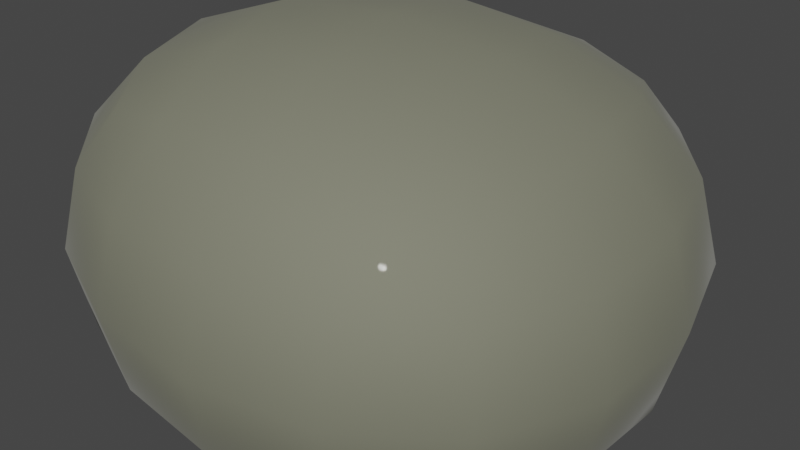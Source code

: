 # Source: rocks2.blend  (saved by Blender 2.91.10; exported with 4.5.12 LTS)
import bpy
from mathutils import Matrix  # noqa: F401  (used for matrix-valued properties, if any)

bpy.ops.wm.read_factory_settings(use_empty=True)
scene = bpy.context.scene
scene.name = 'Scene'

# ---- collections
col_collection = bpy.data.collections.new('Collection'); scene.collection.children.link(col_collection)

# ---- materials (node trees are filled in below, after node groups)
mat_material = bpy.data.materials.new('Material')
mat_material.alpha_threshold = 0.0
mat_material.use_transparent_shadow = False
mat_material.line_color = (0.0, 0.0, 0.0, 1.0)

# ---- material node trees
mat_material.use_nodes = True; mat_material.node_tree.nodes.clear()
_N = mat_material.node_tree.nodes; _L = mat_material.node_tree.links
n0 = _N.new('ShaderNodeOutputMaterial'); n0.name = 'Material Output'; n0.location = (300, 300)
n1 = _N.new('ShaderNodeBsdfPrincipled'); n1.name = 'Principled BSDF'; n1.location = (10, 300)
n1.distribution = 'GGX'
n1.subsurface_method = 'BURLEY'
n1.inputs[0].default_value = (0.2112, 0.2141, 0.1559, 1.0)
n1.inputs[1].default_value = 0.2182
n1.inputs[2].default_value = 0.7727
n1.inputs[3].default_value = 1.45
n1.inputs[14].default_value = (0.9028, 0.9032, 0.896, 1.0)
n1.inputs[19].default_value = 0.01212
n1.inputs[24].default_value = 0.06848
n1.inputs[27].default_value = (0.0, 0.0, 0.0, 1.0)
n1.inputs[28].default_value = 1.0
_L.new(n1.outputs[0], n0.inputs[0])
n0.is_active_output = True

# ---- world
world_world = bpy.data.worlds.new('World'); scene.world = world_world
world_world.use_nodes = True; world_world.node_tree.nodes.clear()
_N = world_world.node_tree.nodes; _L = world_world.node_tree.links
n0 = _N.new('ShaderNodeOutputWorld'); n0.name = 'World Output'; n0.location = (300, 300)
n1 = _N.new('ShaderNodeBackground'); n1.name = 'Background'; n1.location = (10, 300)
n1.inputs[0].default_value = (0.05088, 0.05088, 0.05088, 1.0)
_L.new(n1.outputs[0], n0.inputs[0])
n0.is_active_output = True
world_world.color = (0.05088, 0.05088, 0.05088)
world_world.use_sun_shadow = False
world_world.sun_shadow_jitter_overblur = 0.0

# ---- meshes
me_cube = bpy.data.meshes.new('Cube')
me_cube.from_pydata([(0.621, 2.389, 1.312), (0.621, 2.389, -0.6876), (1.0, -1.0, 1.0), (1.0, -1.0, -1.0), (-2.049, 0.9607, 1.486), (-2.049, 0.9607, -0.5144), (-2.049, -1.039, 1.486), (-2.049, -1.039, -0.5144)], [], [(0, 4, 6, 2), (3, 2, 6, 7), (7, 6, 4, 5), (5, 1, 3, 7), (1, 0, 2, 3), (5, 4, 0, 1)])
me_cube.polygons.foreach_set('use_smooth', [True] * 6)
_uv = me_cube.uv_layers.new(name='UVMap')
_uv.uv.foreach_set('vector', [0.625, 0.5, 0.875, 0.5, 0.875, 0.75, 0.625, 0.75, 0.375, 0.75, 0.625, 0.75, 0.625, 1.0, 0.375, 1.0, 0.375, 0.0, 0.625, 0.0, 0.625, 0.25, 0.375, 0.25, 0.125, 0.5, 0.375, 0.5, 0.375, 0.75, 0.125, 0.75, 0.375, 0.5, 0.625, 0.5, 0.625, 0.75, 0.375, 0.75, 0.375, 0.25, 0.625, 0.25, 0.625, 0.5, 0.375, 0.5])
me_cube.materials.append(mat_material)
me_cube.use_remesh_preserve_volume = False
me_cube.use_remesh_preserve_attributes = False
me_cube.use_mirror_vertex_groups = False
me_cube.update()

# ---- objects
ob_cube = bpy.data.objects.new('Cube', me_cube)

# ---- transforms, parenting, visibility, modifiers, constraints
ob_cube.location = (0.0, 0.0, 0.0)
ob_cube.lock_rotations_4d = False
ob_cube.empty_display_type = 'ARROWS'
ob_cube.lineart.crease_threshold = 0.0
_m = ob_cube.modifiers.new('Subdivision', 'SUBSURF')
_m.uv_smooth = 'PRESERVE_CORNERS'
_m.levels = 5
_m = ob_cube.modifiers.new('Displace', 'DISPLACE')
_m.strength = 0.7

# ---- collection membership
col_collection.objects.link(ob_cube)

# ---- scene / render settings (as saved in the file)
scene.frame_start = 1; scene.frame_end = 250; scene.frame_set(1)
scene.render.engine = 'BLENDER_EEVEE_NEXT'
scene.cycles.use_denoising = False
scene.cycles.samples = 128
scene.cycles.sampling_pattern = 'TABULATED_SOBOL'
scene.cycles.use_adaptive_sampling = False
scene.cycles.use_light_tree = False
scene.view_settings.view_transform = 'Filmic'
bpy.context.view_layer.update()

# ---- added for rendering (the .blend has no active camera and no usable light): camera, sun
cam_auto = bpy.data.cameras.new('AutoCamera')
cam_auto.lens = 50.0
cam_auto.sensor_width = 36.0
cam_auto.clip_end = 1000.0
ob_auto_camera = bpy.data.objects.new('AutoCamera', cam_auto)
scene.collection.objects.link(ob_auto_camera)
ob_auto_camera.location = (2.69684, -3.55767, 2.99554)
ob_auto_camera.rotation_euler = (1.09748, -7.21219e-08, 0.694738)
scene.camera = ob_auto_camera
light_auto_sun = bpy.data.lights.new('AutoSun', 'SUN')
light_auto_sun.energy = 3.0
light_auto_sun.angle = 0.0523599
ob_auto_sun = bpy.data.objects.new('AutoSun', light_auto_sun)
scene.collection.objects.link(ob_auto_sun)
ob_auto_sun.rotation_euler = (0.872665, 0.174533, 0.523599)
bpy.context.view_layer.update()
